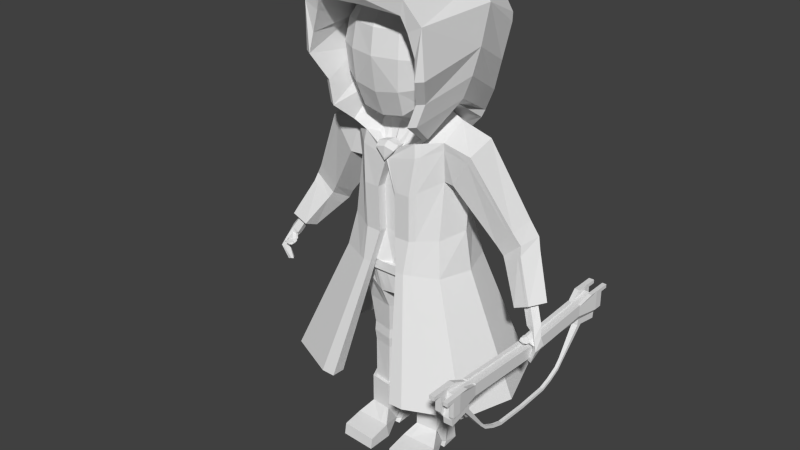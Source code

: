 # Source: Hittite_archer.blend  (saved by Blender 2.76.0; exported with 4.5.12 LTS)
import bpy
from mathutils import Matrix  # noqa: F401  (used for matrix-valued properties, if any)

bpy.ops.wm.read_factory_settings(use_empty=True)
scene = bpy.context.scene
scene.name = 'Scene'

# ---- collections
col_collection_1 = bpy.data.collections.new('Collection 1'); scene.collection.children.link(col_collection_1)

# ---- world
world_world = bpy.data.worlds.new('World'); scene.world = world_world
world_world.color = (0.05088, 0.05088, 0.05088)
world_world.use_sun_shadow = False
world_world.sun_shadow_jitter_overblur = 0.0
world_world.cycles.sampling_method = 'MANUAL'
world_world.cycles.sample_map_resolution = 256

# ---- meshes
me_cube = bpy.data.meshes.new('Cube')
me_cube.from_pydata([(0.7083, 1.277, 5.581), (0.6939, 1.218, 4.3), (1.564, 0.4833, 5.557), (1.564, -0.613, 5.557), (1.543, -0.6692, 4.198), (1.535, 0.4833, 4.283), (0.7083, -1.503, 5.612), (0.7023, -1.556, 4.028), (0.6515, 0.4884, 3.393), (0.6599, -0.7333, 3.066), (0.6843, -0.6856, 6.455), (0.6843, 0.542, 6.479), (0.0, 1.35, 5.561), (0.7575, 1.326, 4.912), (0.0, 1.245, 4.258), (1.657, -0.06487, 5.597), (1.676, -0.6679, 4.89), (1.63, -0.07892, 4.221), (1.674, 0.5241, 4.911), (0.0, -1.668, 5.616), (0.0, -1.607, 3.904), (0.7596, -1.615, 4.907), (0.0, 0.5016, 3.262), (0.6924, -0.08859, 3.15), (0.0, -0.734, 2.997), (0.7251, -0.06832, 6.574), (0.0, 0.5977, 6.511), (0.0, -0.7665, 6.468), (0.6495, 1.029, 6.155), (1.274, 0.9558, 5.522), (1.249, 0.9411, 4.328), (0.6233, 0.9423, 3.781), (1.244, 0.4572, 6.114), (1.244, -0.5903, 6.108), (1.274, -1.11, 5.53), (1.261, -1.193, 4.153), (1.212, -0.6725, 3.562), (1.2, 0.4437, 3.75), (0.6495, -1.2, 6.132), (0.6359, -1.278, 3.304), (0.0, 1.366, 4.866), (1.773, -0.06838, 4.906), (0.0, -1.77, 4.896), (0.0, -0.1411, 3.037), (0.0, -0.0782, 6.607), (0.0, 1.121, 6.167), (1.363, 1.019, 4.912), (0.0, 0.9652, 3.727), (1.318, -0.06573, 6.189), (1.366, -1.206, 4.884), (1.277, -0.08836, 3.612), (0.0, -1.339, 6.127), (0.0, -1.314, 3.195), (1.057, -1.069, 3.643), (1.077, -0.9777, 5.94), (1.043, 0.791, 3.94), (1.077, 0.8296, 5.95), (1.929, 0.1266, -1.342), (1.518, 0.1094, 3.003), (0.679, 1.177, -1.349), (0.0, -0.9611, 2.056), (1.744, 0.1044, -0.1642), (0.275, -1.162, -0.3541), (0.0, -0.9303, 1.01), (1.296, 0.824, 2.407), (0.0, 1.791, -1.318), (0.7277, 1.174, -0.2026), (0.7385, -1.151, -0.3485), (1.384, -0.6139, -2.069), (1.127, 0.7657, -2.169), (0.0, 1.0, -2.327), (0.0, -0.9303, -2.327), (0.4632, -0.8723, -2.427), (0.3986, 0.9618, -2.452), (1.169, -0.3193, -5.967), (1.034, 0.4994, -5.967), (0.6174, -0.3991, -5.967), (0.5865, 0.4751, -5.967), (1.034, 0.4385, -4.335), (0.5063, 0.5463, -4.335), (0.5531, -0.4625, -4.335), (1.22, -0.3204, -4.335), (0.407, 0.6374, -3.116), (1.3, -0.3847, -3.129), (1.067, 0.5102, -3.126), (0.4656, -0.5523, -3.117), (1.474, -0.7476, -0.2473), (0.0, -0.8865, -0.354), (0.8801, 1.077, 2.57), (1.327, 0.959, -0.1213), (0.9476, 0.09221, 3.289), (0.7534, 1.384, 1.335), (0.0, 1.0, -1.632), (0.0, 0.03486, -1.723), (0.2891, -1.205, 1.014), (1.638, 0.04201, -2.005), (0.0, 0.03486, -2.39), (0.1411, 0.03486, -2.569), (1.33, 0.04035, -5.967), (0.3467, 0.0359, -5.967), (1.441, 0.0404, -4.335), (0.2723, 0.03647, -4.335), (0.1471, 0.03612, -3.123), (1.543, 0.04075, -3.143), (0.8273, -1.027, 2.494), (1.245, -0.4075, -5.967), (0.2287, 0.03131, -5.967), (1.078, 0.604, -5.967), (0.5632, -0.5061, -5.967), (0.525, 0.5739, -5.967), (1.444, 0.0368, -5.967), (1.245, -0.4075, -6.869), (1.078, 0.604, -6.869), (0.5632, -0.5061, -6.869), (1.29, 0.03605, -6.869), (0.4746, 0.03206, -6.869), (1.245, -0.4129, -6.891), (0.5632, -0.5007, -6.846), (0.3457, -0.8554, -7.179), (1.463, -0.8165, -7.188), (0.3457, -1.531, -7.314), (1.463, -1.461, -7.301), (0.3457, -1.584, -7.652), (1.463, -1.521, -7.652), (0.3457, -0.7434, -7.652), (1.463, -0.7254, -7.652), (0.5632, -0.123, -7.412), (1.245, -0.1271, -7.429), (0.506, 0.07392, -7.524), (1.311, -0.01931, -7.475), (0.5153, -0.04008, -7.652), (1.303, -0.09638, -7.652), (0.5189, 0.5856, -7.652), (1.248, 0.5522, -7.652), (0.4942, 0.5929, -7.284), (1.153, 0.6081, -7.281), (0.525, 0.5739, -6.869), (0.2861, 1.091, 2.566), (1.716, 0.2159, 0.9214), (0.7656, -1.19, 1.014), (0.0, 1.395, 1.337), (0.0, 1.092, 2.563), (4.554, -0.298, -1.862), (4.369, -0.1474, -1.861), (4.209, -0.1135, -1.921), (4.218, -0.2897, -2.034), (3.958, -0.1058, -1.527), (4.186, -0.3021, -1.443), (4.417, -0.4711, -1.862), (4.201, -0.4414, -1.964), (4.67, -0.3173, -2.434), (4.595, -0.4582, -2.448), (4.7, -0.5141, -2.445), (4.683, -0.7126, -2.463), (4.581, -0.656, -2.461), (4.501, -0.5505, -2.473), (4.478, -0.5577, -2.949), (4.501, -0.6266, -2.914), (4.481, -0.4977, -2.901), (4.404, -0.4842, -2.874), (4.394, -0.6148, -2.883), (4.356, -0.5596, -2.895), (4.558, -0.6141, -2.173), (4.646, -0.4243, -2.18), (4.385, -0.4218, -2.241), (4.419, -0.3144, -2.186), (4.513, -0.2716, -2.156), (4.59, -0.6441, -2.355), (4.532, -0.6014, -2.371), (4.479, -0.5394, -2.377), (4.409, -0.4997, -2.01), (4.318, -0.4553, -2.049), (4.292, -0.3878, -2.093), (4.506, -0.5777, -2.184), (4.391, -0.4607, -2.233), (4.507, -0.7324, -2.264), (4.209, -0.4762, -2.187), (4.423, -0.666, -2.214), (4.308, -0.549, -2.228), (4.483, -0.7142, -2.257), (4.448, -0.6897, -2.269), (4.396, -0.6277, -2.27), (4.326, -0.588, -2.163), (4.234, -0.5436, -2.174), (4.437, -0.6777, -2.262), (4.39, -0.625, -2.263), (4.327, -0.5936, -2.173), (4.257, -0.5494, -2.18), (4.23, -0.4995, -2.192), (4.412, -0.658, -2.215), (4.312, -0.5578, -2.227), (4.426, -0.7776, -2.278), (4.381, -0.7392, -2.285), (4.336, -0.6853, -2.285), (4.263, -0.6624, -2.2), (4.17, -0.5639, -2.218), (4.255, -0.6202, -2.251), (4.319, -0.7822, -2.297), (4.195, -0.6156, -2.21), (4.351, -0.7242, -2.238), (4.317, -0.7785, -2.311), (4.312, -0.7439, -2.343), (4.194, -0.7066, -2.206), (4.171, -0.6808, -2.251), (4.178, -0.6649, -2.264), (4.316, -0.7877, -2.27), (4.191, -0.6518, -2.286), (4.193, -0.7647, -2.278), (0.3823, -0.3703, 3.03), (0.0, -0.5793, 3.154), (0.0, 0.3623, 3.387), (0.4993, 0.3041, 3.221), (0.517, 0.05013, 3.159), (0.6509, -0.5528, 2.691), (0.0, -0.5602, 2.827), (0.6076, 0.4701, 2.842), (0.6076, 0.02259, 3.037), (1.024, 0.4212, -4.032), (0.5572, -0.4393, -4.03), (0.5117, 0.5243, -4.03), (1.205, -0.3036, -4.033), (0.2919, 0.03728, -4.032), (1.412, 0.04103, -4.036), (1.021, 0.4246, -4.661), (0.5836, -0.4176, -4.661), (0.5429, 0.5008, -4.661), (1.186, -0.2963, -4.661), (1.381, 0.0409, -4.661), (0.3229, 0.03713, -4.661), (3.907, -0.1098, -1.563), (4.102, 0.0508, -1.484), (1.369, 1.024, -1.34), (0.0, -0.9215, -1.351), (1.122, 0.7657, -1.632), (1.247, -0.6208, -1.632), (1.457, 0.04204, -1.632), (1.673, 0.1102, -1.34), (0.6528, 1.0, -1.632), (0.6526, -1.109, -1.298), (0.6528, -0.9303, -1.632), (0.0, 1.177, -1.349), (0.0, -0.9303, -1.632), (3.949, 0.0819, -1.537), (1.603, 0.06064, -1.352), (1.227, 0.8668, -1.35), (1.361, -0.7041, -1.349), (1.357, -0.7145, -1.63), (1.601, 0.05041, -1.633), (1.224, 0.8674, -1.631), (0.6896, -1.062, -1.347), (0.6868, -1.071, -1.628), (0.6844, 1.141, -1.625), (0.0, 1.144, -1.622), (0.0, -1.075, -1.627), (0.6874, 1.122, -1.344), (0.0, 1.125, -1.342), (0.0, -1.066, -1.347), (1.447, -0.5213, 1.422), (1.33, 0.8448, 1.526), (0.2706, -0.9303, -1.632), (0.1652, 0.9842, -2.379), (0.192, -0.9062, -2.368), (1.484, -0.6299, 2.577), (0.05849, 0.03486, -2.464), (0.1585, -0.4927, 3.103), (0.2069, 0.3382, 3.318), (0.2698, -0.5572, 2.771), (0.2837, 1.143, -1.623), (0.2847, -1.073, -1.627), (0.2849, 1.124, -1.343), (0.2858, -1.064, -1.347), (0.2706, 1.0, -1.632), (0.3209, 1.177, -1.349), (0.4519, -1.109, -1.298), (0.5785, -0.7851, 2.437), (0.2795, -0.9303, 1.01), (0.6743, 0.03486, 3.061), (0.275, -0.8865, -0.354), (0.0, 0.4075, 3.01), (0.2519, 0.4335, 2.94), (1.459, -0.7716, -1.289), (0.0, -0.9066, 2.114), (1.542, 1.213, -1.338), (2.009, 0.6927, 2.256), (1.621, 0.1796, 0.824), (4.287, -0.09315, -1.417), (0.0, 0.6224, 3.181), (0.719, 0.6332, 3.033), (0.7788, 0.1397, 3.218), (0.2646, 0.6449, 3.116), (1.655, -0.9386, -1.285), (0.7128, -1.358, -1.29), (0.3209, 1.434, -1.333), (0.0, 1.434, -1.333), (0.4519, -1.366, -1.289), (0.7248, 1.43, -1.337), (3.509, 0.0925, -4.948), (2.868, 1.893, -4.943), (3.084, 0.06534, -4.946), (2.581, 1.579, -4.946), (0.0, 1.833, -4.961), (1.061, -1.954, -4.876), (1.394, -1.954, -4.876), (1.438, 1.833, -4.961), (1.061, -2.379, -4.861), (0.0, 2.258, -4.933), (1.494, -2.368, -4.862), (1.513, 2.252, -4.941), (2.731, -1.396, -4.861), (3.054, -1.672, -4.854), (1.729, 0.8795, 1.633), (2.377, 0.2114, 2.688), (3.528, 0.5067, 0.5742), (1.79, -0.6052, 1.439), (2.89, -0.1002, -0.1438), (3.197, 0.8461, 0.3788), (2.715, 0.429, -0.4472), (2.834, 0.9217, -0.006996), (4.537, -0.05566, -1.307), (3.733, -0.1178, -1.685), (3.635, -0.06993, 0.06558), (3.972, -0.2852, -1.516), (4.136, 0.1034, -1.488), (4.206, -0.3547, -1.415), (3.478, 0.8899, -0.02358), (3.106, 0.3848, -0.9489), (3.372, 0.8243, -0.6429), (3.935, -0.3364, -1.52), (3.94, 0.1343, -1.571), (4.344, -0.08451, -1.392), (3.662, 0.7403, -0.3612), (3.198, -0.0967, -0.6161), (3.944, 0.4062, -0.1611), (3.705, -0.1597, -0.1863), (4.255, 0.2793, -1.5), (3.909, 0.3108, -1.684), (3.811, -0.508, -1.536), (4.273, -0.5312, -1.318), (3.079, -0.03117, -0.4246), (3.153, 0.9868, -0.3474), (2.958, 0.5529, -0.766), (3.793, 0.5469, 0.1605), (0.3679, -0.9303, -1.632), (0.261, -0.8976, -2.383), (0.393, -1.159, -0.3526), (0.07953, 0.03486, -2.491), (0.4104, -1.201, 1.014), (0.404, 1.087, 2.567), (0.2814, 0.3295, 3.293), (0.3871, -1.072, -1.627), (0.3886, -1.063, -1.347), (0.503, -1.109, -1.298), (0.2247, 0.9785, -2.397), (0.2155, -0.4615, 3.084), (0.3668, -0.556, 2.75), (0.3857, 1.142, -1.624), (0.3874, 1.123, -1.343), (0.3679, 1.0, -1.632), (0.4121, 1.177, -1.349), (0.3424, 0.4428, 2.915), (0.2787, -0.8771, 2.242), (0.3802, 0.6419, 3.095), (0.5183, -1.364, -1.289), (0.3223, -1.143, 2.268), (0.4002, 1.392, 1.336), (0.3903, 1.18, -0.2066), (0.4237, 1.433, -1.334), (1.146, -1.954, -4.876), (1.171, -2.376, -4.861), (0.3853, 2.256, -4.935), (0.366, 1.833, -4.961), (0.0, -0.9572, 1.842), (0.8801, -1.085, 2.109), (0.7499, 1.134, 2.34), (0.0, 1.149, 2.335), (1.477, -0.6097, 2.362), (1.303, 0.8279, 2.243), (4.339, -0.1411, -1.872), (4.656, -0.3435, -2.437), (4.664, -0.702, -2.463), (4.466, -0.4952, -2.896), (4.481, -0.6244, -2.908), (4.455, -0.5581, -2.939), (4.377, -0.4655, -1.881), (4.496, -0.2795, -2.162), (4.579, -0.6362, -2.358), (4.392, -0.4914, -2.018), (4.496, -0.7245, -2.265), (4.309, -0.5798, -2.165), (4.475, -0.7074, -2.258), (4.314, -0.5854, -2.175), (4.418, -0.7704, -2.279), (4.319, -0.7815, -2.299), (4.189, -0.7018, -2.214), (4.293, -0.7834, -2.271), (4.25, -0.6536, -2.202), (4.187, -0.5268, -1.358), (0.0, -0.9129, 1.888), (0.2849, 1.147, 2.337), (0.0, -1.187, 1.902), (3.13, 0.8602, 0.307), (1.957, 0.7275, 2.14), (4.1, 0.1091, -1.503), (4.19, 0.2852, -1.534), (4.155, -0.3513, -1.434), (3.608, 0.7559, -0.4137), (3.611, -0.148, -0.2663), (4.073, 0.05659, -1.494), (4.146, -0.299, -1.457), (3.531, -0.06272, -0.02564), (3.417, 0.908, -0.08384), (0.03408, -1.164, 1.928), (0.4033, 1.144, 2.338), (0.3034, -1.257, 2.221), (0.0, -1.276, 2.306), (0.0, -1.295, 1.98), (0.0, -1.278, 1.896), (0.0, -0.8412, 2.406), (0.0, -1.116, 2.425), (0.3126, -0.8272, 2.322), (0.3336, -1.097, 2.34), (1.074, 0.09602, 3.226), (0.6674, -0.815, -2.347), (0.5602, 0.9183, -2.389), (0.7398, -0.3814, -5.967), (0.6857, 0.4805, -5.967), (0.701, -0.431, -4.335), (0.6233, 0.5224, -4.335), (0.5534, 0.6092, -3.119), (0.6506, -0.5152, -3.12), (0.9724, 1.021, 2.534), (0.8606, 1.127, -0.1846), (0.9015, -1.062, -0.326), (0.8813, 1.264, 1.377), (0.6477, 0.5806, -5.967), (0.7144, -0.4842, -6.869), (0.7144, -0.4812, -6.856), (0.5934, -0.8468, -7.181), (0.5934, -1.516, -7.311), (0.5934, -1.57, -7.652), (0.5934, -0.7394, -7.652), (0.7144, -0.1239, -7.416), (0.6844, 0.05324, -7.513), (0.6899, -0.05256, -7.652), (0.6806, 0.5782, -7.652), (0.6404, 0.5963, -7.284), (0.7144, -0.4842, -5.967), (0.6477, 0.5806, -6.869), (0.9729, -0.939, 2.513), (0.9167, -1.042, 1.105), (0.6254, 0.5014, -4.031), (0.7009, -0.4092, -4.031), (0.7172, -0.3907, -4.661), (0.649, 0.4839, -4.661), (0.8384, -0.9824, -1.348), (0.8354, -0.9916, -1.628), (0.8041, 1.08, -1.626), (0.807, 1.065, -1.346), (0.7846, -0.8617, -1.632), (0.7568, 0.9481, -1.632), (0.832, 1.143, -1.347), (0.8315, -1.034, -1.296), (0.9217, -1.265, -1.289), (0.906, 1.382, -1.338), (1.691, 1.777, -4.958), (1.69, -1.83, -4.872), (1.84, -2.214, -4.861), (1.814, 2.172, -4.941), (0.8724, 1.066, 2.318), (1.012, -0.98, 2.165), (1.412, 0.04713, 3.448), (1.284, 0.03643, 3.512), (1.093, 1.19, 2.759), (1.147, -1.153, 2.745), (1.292, -1.065, 2.764), (0.4096, 1.313, 2.622), (0.2895, 1.316, 2.622), (0.7955, 1.37, 2.343), (0.0, 1.374, 2.39), (0.2882, 1.373, 2.393), (0.4089, 1.369, 2.393), (0.0, 1.318, 2.618), (0.986, 1.258, 2.334), (1.337, 1.202, 2.702), (1.528, -0.3872, 3.78), (0.448, 1.924, 2.727), (0.0, 1.944, 2.795), (0.0, 1.942, 2.798), (0.0, 1.938, 2.727), (0.74, 1.677, 2.727), (1.809, -0.2938, 3.77), (1.245, -1.846, 3.306), (1.083, 1.221, 2.761), (1.274, 1.459, 2.824), (1.448, -1.723, 3.332), (1.454, -1.766, 3.943), (2.017, -0.2135, 4.406), (1.737, -0.3069, 4.416), (1.402, 1.206, 3.517), (1.657, -1.643, 3.968), (1.549, 1.445, 3.473), (2.125, -0.03186, 5.147), (1.944, -0.1291, 5.247), (1.777, 1.416, 4.347), (1.69, 1.347, 4.289), (1.736, -2.171, 4.697), (1.94, -2.048, 4.723), (1.774, -0.3471, 5.317), (1.696, 1.42, 4.975), (1.662, -2.078, 5.246), (1.838, 1.72, 5.32), (1.029, -0.1727, 6.61), (1.244, 2.14, 5.945), (1.462, 1.612, 5.541), (1.879, -2.101, 6.063), (1.338, -0.1869, 6.397), (1.788, 1.81, 5.551), (1.46, -2.112, 5.865), (1.671, 1.577, 5.319), (1.308, -2.188, 6.257), (1.396, -2.219, 6.694), (0.0, 0.1996, 6.769), (0.0, 1.866, 5.791), (3.421, -0.1472, 0.3976), (0.0, -2.18, 6.3), (3.322, -0.1384, 0.2968), (0.0, -2.34, 6.56), (2.246, -0.6425, 2.231), (2.351, -0.651, 2.412), (0.0, 2.045, 6.085), (0.0, 0.7338, 7.081), (1.462, 0.6738, 6.606), (2.083, 0.3654, 6.183), (0.2946, 1.918, -0.1706), (0.0, 1.918, -0.1706), (0.0, 1.943, 1.359), (0.3256, 1.981, -1.31), (0.0, 1.981, -1.31), (0.4098, 1.916, -0.1693), (0.4284, 1.98, -1.311), (0.4268, 1.79, -1.319), (0.4032, 1.749, 1.351), (0.3239, 1.791, -1.318), (0.403, 1.66, -0.1822), (0.4048, 1.94, 1.359), (0.2825, 1.752, 1.351), (0.2795, 1.395, 1.337), (0.2842, 1.943, 1.359), (0.0, 1.752, 1.351), (0.2835, 1.733, 1.808), (0.2805, 1.376, 1.793), (0.4011, 1.373, 1.793), (0.4042, 1.73, 1.808), (0.4058, 1.921, 1.815), (0.2852, 1.923, 1.816), (0.0, 1.923, 1.816), (0.0, 1.733, 1.808)], [], [(0, 13, 40, 12), (0, 12, 45, 28), (0, 28, 56, 29), (0, 29, 46, 13), (1, 14, 40, 13), (1, 13, 46, 30), (1, 30, 55, 31), (1, 31, 47, 14), (2, 15, 41, 18), (2, 18, 46, 29), (2, 29, 56, 32), (2, 32, 48, 15), (3, 16, 41, 15), (3, 15, 48, 33), (3, 33, 54, 34), (3, 34, 49, 16), (4, 17, 41, 16), (4, 16, 49, 35), (4, 35, 53, 36), (4, 36, 50, 17), (5, 18, 41, 17), (5, 17, 50, 37), (5, 37, 55, 30), (5, 30, 46, 18), (6, 19, 42, 21), (6, 21, 49, 34), (6, 34, 54, 38), (6, 38, 51, 19), (7, 21, 42, 20), (7, 20, 52, 39), (7, 39, 53, 35), (7, 35, 49, 21), (8, 23, 43, 22), (8, 22, 47, 31), (8, 31, 55, 37), (8, 37, 50, 23), (9, 24, 43, 23), (9, 23, 50, 36), (9, 36, 53, 39), (9, 39, 52, 24), (10, 25, 44, 27), (10, 27, 51, 38), (10, 38, 54, 33), (10, 33, 48, 25), (11, 26, 44, 25), (11, 25, 48, 32), (11, 32, 56, 28), (11, 28, 45, 26), (244, 243, 247, 248), (356, 254, 251, 355), (454, 249, 250, 455), (146, 242, 144, 145), (407, 230, 143, 377), (270, 256, 253, 268), (258, 138, 61, 89), (243, 245, 246, 247), (457, 244, 248, 456), (453, 223, 75, 425), (345, 352, 73, 97), (452, 224, 76, 424), (228, 225, 77, 99), (227, 226, 74, 98), (222, 220, 81, 100), (221, 219, 79, 101), (451, 218, 80, 426), (450, 217, 78, 427), (423, 69, 84, 428), (422, 72, 85, 429), (97, 73, 82, 102), (95, 68, 83, 103), (433, 258, 89, 431), (138, 257, 86, 61), (449, 139, 67, 432), (364, 91, 66, 365), (373, 412, 480, 477), (69, 95, 103, 84), (72, 97, 102, 85), (218, 221, 101, 80), (217, 222, 100, 78), (223, 227, 98, 75), (224, 228, 99, 76), (343, 345, 97, 72), (469, 372, 139, 449), (412, 373, 91, 364), (354, 213, 208, 353), (134, 132, 130, 128), (134, 128, 136), (136, 128, 126, 115), (126, 117, 113, 115), (126, 124, 118, 117), (124, 122, 120, 118), (129, 131, 133, 135), (107, 110, 114, 112), (112, 114, 129, 135), (111, 127, 129, 114), (119, 125, 127, 116), (435, 113, 117, 436), (436, 117, 118, 437), (437, 118, 120, 438), (438, 120, 122, 439), (439, 122, 124, 440), (440, 124, 126, 441), (441, 126, 128, 442), (442, 128, 130, 443), (443, 130, 132, 444), (444, 132, 134, 445), (121, 123, 125, 119), (75, 98, 110, 107), (98, 74, 105, 110), (76, 99, 106, 108), (99, 77, 109, 106), (424, 76, 108, 446), (425, 75, 107, 434), (110, 105, 111, 114), (434, 107, 112, 447), (106, 109, 136, 115), (108, 106, 115, 113), (446, 108, 113, 435), (445, 134, 136, 447), (468, 376, 258, 433), (321, 146, 145, 149), (285, 147, 148, 142), (408, 321, 149, 383), (332, 333, 337, 318), (406, 331, 336, 396), (330, 332, 318, 334), (154, 155, 161, 160), (382, 381, 160, 161), (380, 382, 161, 159), (379, 154, 160, 381), (152, 153, 157, 156), (162, 148, 170, 173), (163, 162, 153, 152), (164, 165, 151, 155), (384, 166, 150, 378), (166, 163, 152, 150), (145, 164, 174, 172), (155, 151, 159, 161), (378, 150, 158, 380), (150, 152, 156, 158), (155, 154, 168, 169), (143, 142, 163, 166), (377, 143, 166, 384), (145, 144, 165, 164), (142, 148, 162, 163), (383, 149, 171, 386), (149, 145, 172, 171), (164, 155, 169, 174), (379, 153, 167, 385), (153, 162, 173, 167), (172, 174, 178, 176), (387, 175, 179, 389), (388, 183, 187, 390), (188, 190, 196, 195), (185, 184, 192, 193), (190, 185, 193, 196), (181, 180, 184, 185), (389, 179, 191, 391), (207, 206, 201, 200), (394, 207, 200, 392), (393, 203, 207, 394), (203, 204, 206, 207), (169, 168, 180, 181), (171, 172, 176, 183), (174, 169, 181, 178), (173, 170, 182, 177), (167, 173, 177, 175), (386, 171, 183, 388), (385, 167, 175, 387), (175, 177, 189, 179), (176, 178, 190, 188), (187, 188, 195, 198), (177, 182, 186, 189), (178, 181, 185, 190), (183, 176, 188, 187), (179, 189, 199, 191), (390, 187, 198, 395), (189, 186, 194, 199), (199, 194, 202, 205), (391, 191, 197, 392), (395, 198, 203, 393), (191, 199, 205, 197), (196, 193, 201, 206), (198, 195, 204, 203), (193, 192, 200, 201), (195, 196, 206, 204), (216, 215, 211, 212), (213, 216, 212, 208), (212, 211, 208), (212, 208, 9, 23), (8, 211, 212, 23), (8, 211, 348, 265, 210, 22), (84, 103, 222, 217), (85, 102, 221, 218), (428, 84, 217, 450), (429, 85, 218, 451), (102, 82, 219, 221), (103, 83, 220, 222), (80, 101, 228, 224), (78, 100, 227, 223), (100, 81, 226, 227), (101, 79, 225, 228), (426, 80, 224, 452), (427, 78, 223, 453), (257, 138, 284, 313), (342, 239, 250, 349), (460, 231, 244, 457), (234, 235, 247, 246), (458, 234, 246, 455), (273, 232, 256, 270), (235, 233, 248, 247), (259, 241, 71, 261), (235, 234, 68, 95), (93, 92, 70, 96), (458, 239, 72, 422), (459, 233, 69, 423), (357, 237, 73, 352), (241, 93, 96, 71), (233, 235, 95, 69), (271, 92, 252, 267), (459, 237, 251, 456), (231, 236, 243, 244), (358, 59, 254, 356), (240, 272, 269, 255), (357, 271, 267, 355), (92, 271, 260, 70), (342, 259, 261, 343), (351, 273, 270, 350), (241, 259, 268, 253), (214, 266, 264, 209), (71, 96, 263, 261), (96, 70, 260, 263), (350, 270, 268, 349), (255, 269, 267, 252), (461, 280, 308, 465), (325, 326, 335, 319), (216, 276, 90, 288), (405, 330, 334, 403), (359, 279, 265, 348), (60, 281, 266, 214), (277, 87, 232, 273), (236, 280, 245, 243), (461, 238, 249, 454), (360, 274, 213, 354), (274, 276, 216, 213), (279, 278, 210, 265), (275, 63, 87, 277), (397, 371, 63, 275), (397, 275, 94, 399), (278, 279, 289, 286), (275, 277, 62, 94), (276, 274, 104, 90), (363, 360, 419, 420), (90, 88, 287, 288), (137, 141, 286, 289), (89, 61, 57, 282), (365, 66, 295, 366), (432, 67, 291, 462), (61, 86, 290, 57), (431, 89, 282, 463), (344, 62, 294, 362), (347, 137, 289, 361), (346, 94, 62, 344), (542, 65, 537, 536), (411, 399, 94, 346), (463, 282, 297, 467), (280, 236, 298, 308), (236, 231, 299, 298), (359, 215, 287, 361), (282, 57, 296, 297), (215, 216, 288, 287), (277, 273, 294, 62), (465, 308, 309, 466), (298, 299, 297, 296), (464, 303, 307, 467), (308, 298, 296, 309), (367, 302, 306, 368), (351, 238, 302, 367), (366, 295, 307, 369), (462, 291, 306, 466), (460, 59, 303, 464), (362, 294, 304, 368), (294, 273, 301, 304), (57, 290, 309, 296), (358, 272, 300, 370), (272, 240, 300), (370, 300, 305, 369), (293, 292, 305), (376, 64, 283, 401), (138, 258, 310, 284), (402, 328, 335, 403), (329, 322, 334, 318), (328, 229, 319, 335), (323, 329, 318, 337), (229, 327, 336, 319), (404, 323, 337, 396), (331, 325, 319, 336), (324, 341, 332, 330), (340, 339, 326, 325), (410, 324, 330, 405), (409, 338, 331, 406), (341, 320, 333, 332), (338, 340, 325, 331), (230, 285, 142, 143), (401, 283, 315, 400), (283, 311, 312, 315), (313, 284, 316, 314), (284, 310, 317, 316), (64, 58, 311, 283), (242, 146, 229, 328), (147, 285, 329, 323), (407, 242, 328, 402), (285, 230, 322, 329), (408, 147, 323, 404), (146, 321, 327, 229), (315, 312, 341, 324), (400, 315, 324, 410), (316, 317, 339, 340), (314, 316, 340, 338), (303, 370, 369, 307), (59, 358, 370, 303), (291, 362, 368, 306), (292, 366, 369, 305), (273, 351, 367, 301), (301, 367, 368, 304), (279, 359, 361, 289), (372, 411, 346, 139), (139, 346, 344, 67), (88, 347, 361, 287), (67, 344, 362, 291), (540, 542, 536, 539), (274, 360, 363, 104), (281, 360, 354, 266), (215, 359, 348, 211), (249, 350, 349, 250), (238, 351, 350, 249), (239, 342, 343, 72), (237, 357, 355, 251), (272, 358, 356, 269), (271, 357, 352, 260), (259, 342, 349, 268), (266, 354, 353, 264), (261, 263, 345, 343), (543, 540, 539, 538), (263, 260, 352, 345), (269, 356, 355, 267), (104, 363, 411, 372), (317, 400, 410, 339), (321, 408, 404, 327), (230, 407, 402, 322), (310, 401, 400, 317), (320, 409, 406, 333), (339, 410, 405, 326), (327, 404, 396, 336), (322, 402, 403, 334), (258, 376, 401, 310), (347, 88, 472, 475), (281, 60, 371, 397), (326, 405, 403, 335), (194, 395, 393, 202), (192, 391, 392, 200), (186, 390, 395, 194), (168, 385, 387, 180), (170, 386, 388, 182), (202, 393, 394, 205), (205, 394, 392, 197), (184, 389, 391, 192), (182, 388, 390, 186), (180, 387, 389, 184), (154, 379, 385, 168), (148, 383, 386, 170), (144, 377, 384, 165), (151, 378, 380, 159), (165, 384, 378, 151), (153, 379, 381, 157), (158, 156, 382, 380), (156, 157, 381, 382), (333, 406, 396, 337), (147, 408, 383, 148), (430, 64, 376, 468), (448, 104, 372, 469), (242, 407, 377, 144), (413, 414, 415, 416), (411, 363, 413, 416), (413, 363, 420), (399, 411, 416, 415), (419, 417, 418, 420), (420, 418, 414, 413), (360, 281, 417, 419), (399, 415, 397), (262, 448, 469, 375), (90, 104, 473, 471), (231, 460, 464, 299), (290, 462, 466, 309), (299, 464, 467, 297), (302, 465, 466, 306), (295, 463, 467, 307), (66, 431, 463, 295), (86, 432, 462, 290), (280, 461, 454, 245), (238, 461, 465, 302), (233, 459, 456, 248), (237, 459, 423, 73), (234, 458, 422, 68), (239, 458, 455, 250), (59, 460, 457, 254), (79, 427, 453, 225), (81, 426, 452, 226), (83, 429, 451, 220), (82, 428, 450, 219), (373, 468, 433, 91), (135, 445, 447, 112), (105, 446, 435, 111), (109, 434, 447, 136), (77, 425, 434, 109), (74, 424, 446, 105), (133, 444, 445, 135), (131, 443, 444, 133), (129, 442, 443, 131), (127, 441, 442, 129), (125, 440, 441, 127), (123, 439, 440, 125), (121, 438, 439, 123), (119, 437, 438, 121), (116, 436, 437, 119), (111, 435, 436, 116), (375, 469, 449, 257), (58, 64, 430, 421), (257, 449, 432, 86), (91, 433, 431, 66), (68, 422, 429, 83), (73, 423, 428, 82), (219, 450, 427, 79), (220, 451, 426, 81), (226, 452, 424, 74), (225, 453, 425, 77), (254, 457, 456, 251), (262, 58, 421, 448), (245, 454, 455, 246), (88, 90, 471, 472), (448, 421, 470, 474), (412, 398, 479, 480), (398, 374, 478, 479), (137, 347, 475, 476), (104, 448, 474, 473), (480, 485, 489, 482, 477), (507, 509, 517, 515), (506, 514, 517, 509, 505), (508, 507, 515, 518), (421, 430, 483, 470), (141, 137, 476, 481), (468, 373, 477, 482), (430, 468, 482, 483), (482, 489, 493, 483), (474, 470, 490, 494), (473, 474, 494, 491), (489, 512, 493), (480, 479, 478, 488, 485), (472, 471, 484, 492), (471, 473, 491, 484), (470, 483, 493, 490), (491, 494, 499, 495), (496, 490, 493, 500), (492, 484, 497, 498), (494, 490, 496, 499), (500, 503, 501, 496), (484, 491, 495, 497), (495, 499, 506, 505), (498, 497, 502, 504), (499, 496, 501, 506), (497, 495, 505, 502), (504, 502, 507, 508), (514, 506, 501, 532), (500, 493, 512, 516, 510, 503), (502, 505, 509, 507), (517, 514, 520, 519), (527, 313, 314, 525), (311, 528, 523, 312), (58, 262, 528, 311), (375, 257, 313, 527), (525, 314, 338, 409), (312, 523, 320, 341), (523, 525, 409, 320), (262, 375, 527, 528), (528, 527, 525, 523), (519, 520, 526, 524), (513, 511, 521, 522), (515, 517, 519, 511), (518, 515, 511, 513), (524, 521, 511, 519), (485, 488, 487, 486, 529, 512, 489), (530, 526, 520, 531), (531, 520, 514, 532), (512, 531, 532, 516), (529, 530, 531, 512), (501, 503, 510, 516, 532), (534, 533, 536, 537), (533, 538, 539, 536), (364, 365, 543, 541), (365, 366, 540, 543), (366, 292, 542, 540), (292, 293, 65, 542), (548, 545, 549, 556), (549, 552, 553, 554), (556, 549, 554, 555), (550, 551, 552, 549), (545, 546, 550, 549), (551, 550, 398, 412), (374, 398, 546, 140), (398, 412, 364, 546), (535, 547, 533, 534), (547, 544, 538, 533), (541, 543, 538, 544), (140, 546, 545, 548), (546, 364, 551, 550), (547, 535, 555, 554), (364, 541, 552, 551), (544, 547, 554, 553), (541, 544, 553, 552), (364, 551, 412), (546, 550, 398)])
me_cube.use_remesh_preserve_volume = False
me_cube.use_remesh_preserve_attributes = False
me_cube.use_mirror_vertex_groups = False
me_cube.update()
me_cube_004 = bpy.data.meshes.new('Cube.004')
me_cube_004.from_pydata([(0.1951, 2.434, 0.1673), (-0.1876, 2.434, -0.1575), (-0.283, 3.178, -0.2402), (-0.283, 3.178, 0.2402), (0.1951, 2.434, -0.1575), (-0.1876, 2.434, 0.1673), (0.283, 3.178, -0.2402), (0.283, 3.178, 0.2402), (0.1054, 2.573, -0.3462), (0.1503, 3.178, 0.2402), (0.1503, 3.317, -0.4289), (0.1054, 2.434, 0.1673), (-0.1205, 3.317, -0.4289), (-0.07774, 2.434, 0.1673), (-0.07774, 2.573, -0.3462), (-0.1205, 3.178, 0.2402), (-0.1876, 2.432, 0.2098), (-0.07774, 2.432, 0.2098), (0.1951, 2.432, 0.2098), (0.1054, 2.432, 0.2098), (-0.283, 2.905, 0.3532), (-0.283, 3.178, 0.3532), (0.1503, 3.178, 0.3532), (0.283, 3.178, 0.3532), (-0.1205, 2.905, 0.3532), (0.283, 2.905, 0.3532), (0.1503, 2.905, 0.3532), (-0.1205, 3.178, 0.3532), (-0.283, 3.44, 0.2402), (-0.283, 3.44, -0.2402), (0.1503, 3.44, 0.2402), (0.283, 3.44, 0.2402), (0.283, 3.44, -0.2402), (-0.1205, 3.44, -0.2402), (0.1503, 3.44, -0.2402), (-0.1205, 3.44, 0.2402), (0.1503, 3.44, 0.3532), (0.283, 3.44, 0.3532), (-0.283, 3.44, 0.3532), (-0.1205, 3.44, 0.3532), (0.1503, 3.694, 0.2402), (0.283, 3.694, 0.2402), (-0.283, 3.694, 0.2402), (-0.1205, 3.694, 0.2402), (0.1503, 3.694, 0.3532), (0.283, 3.694, 0.3532), (-0.283, 3.694, 0.3532), (-0.1205, 3.694, 0.3532), (-0.07774, 2.552, -0.5382), (0.1054, 2.552, -0.5382), (0.1503, 3.296, -0.6209), (-0.1205, 3.296, -0.6209), (-0.2076, 2.591, 0.1826), (-0.2076, 2.591, -0.1748), (0.2136, 2.591, -0.1748), (0.2136, 2.591, 0.1826), (0.1148, 2.591, 0.1826), (0.1148, 2.73, -0.3635), (-0.08672, 2.73, -0.3635), (-0.08672, 2.591, 0.1826), (-0.283, 2.962, 0.3532), (0.283, 2.962, 0.3532), (0.1503, 2.962, 0.3532), (-0.1205, 2.962, 0.3532), (0.1148, 2.708, -0.5556), (-0.08672, 2.708, -0.5556), (-0.03243, 1.904, -1.366), (0.0602, 1.904, -1.366), (0.06497, 1.961, -1.421), (-0.03698, 1.961, -1.421), (-0.03243, 1.71, -1.569), (0.0602, 1.71, -1.569), (0.06497, 1.746, -1.64), (-0.03698, 1.746, -1.64), (-0.03243, 1.337, -1.758), (0.0602, 1.337, -1.758), (0.06497, 1.361, -1.834), (-0.03698, 1.361, -1.834), (-0.03243, 0.9883, -1.87), (0.0602, 0.9883, -1.87), (0.06497, 1.016, -1.945), (-0.03698, 1.016, -1.945), (-0.03243, 0.9982, -1.868), (0.0602, 0.9982, -1.868), (0.06497, 1.006, -1.947), (-0.03698, 1.006, -1.947), (0.1951, -2.434, 0.1673), (-0.1876, -2.434, -0.1575), (-0.283, -3.178, -0.2402), (-0.283, -3.178, 0.2402), (0.1951, -2.434, -0.1575), (-0.1876, -2.434, 0.1673), (0.283, -3.178, -0.2402), (0.283, -3.178, 0.2402), (-0.182, 0.0, 0.05133), (-0.182, 0.0, -0.2735), (0.2008, 0.0, 0.05133), (0.2008, 0.0, -0.2735), (0.1054, -2.573, -0.3462), (0.1503, -3.178, 0.2402), (0.1503, -3.317, -0.4289), (0.1054, -2.434, 0.1673), (0.111, 0.0, 0.05133), (0.111, 0.0, -0.2735), (-0.1205, -3.317, -0.4289), (-0.07774, -2.434, 0.1673), (-0.07209, 0.0, 0.05133), (-0.07774, -2.573, -0.3462), (-0.1205, -3.178, 0.2402), (-0.07209, 0.0, -0.2735), (-0.182, 0.0, 0.09381), (-0.1876, -2.432, 0.2098), (-0.07774, -2.432, 0.2098), (0.1951, -2.432, 0.2098), (0.2008, 0.0, 0.09381), (-0.07209, 0.0, 0.09381), (0.1054, -2.432, 0.2098), (0.111, 0.0, 0.09381), (-0.283, -2.905, 0.3532), (-0.283, -3.178, 0.3532), (0.1503, -3.178, 0.3532), (0.283, -3.178, 0.3532), (-0.1205, -2.905, 0.3532), (0.283, -2.905, 0.3532), (0.1503, -2.905, 0.3532), (-0.1205, -3.178, 0.3532), (-0.283, -3.44, 0.2402), (-0.283, -3.44, -0.2402), (0.1503, -3.44, 0.2402), (0.283, -3.44, 0.2402), (0.283, -3.44, -0.2402), (-0.1205, -3.44, -0.2402), (0.1503, -3.44, -0.2402), (-0.1205, -3.44, 0.2402), (0.1503, -3.44, 0.3532), (0.283, -3.44, 0.3532), (-0.283, -3.44, 0.3532), (-0.1205, -3.44, 0.3532), (0.1503, -3.694, 0.2402), (0.283, -3.694, 0.2402), (-0.283, -3.694, 0.2402), (-0.1205, -3.694, 0.2402), (0.1503, -3.694, 0.3532), (0.283, -3.694, 0.3532), (-0.283, -3.694, 0.3532), (-0.1205, -3.694, 0.3532), (-0.07774, -2.552, -0.5382), (0.1503, -3.296, -0.6209), (-0.1205, -3.296, -0.6209), (-0.2076, -2.591, 0.1826), (-0.2076, -2.591, -0.1748), (0.2136, -2.591, -0.1748), (0.2136, -2.591, 0.1826), (0.1148, -2.591, 0.1826), (0.1148, -2.73, -0.3635), (-0.08672, -2.73, -0.3635), (-0.08672, -2.591, 0.1826), (-0.283, -2.962, 0.3532), (0.283, -2.962, 0.3532), (0.1503, -2.962, 0.3532), (-0.1205, -2.962, 0.3532), (0.1054, -2.552, -0.5382), (0.1148, -2.708, -0.5556), (-0.08672, -2.708, -0.5556), (-0.03243, -1.904, -1.366), (0.0602, -1.904, -1.366), (0.06497, -1.961, -1.421), (-0.03698, -1.961, -1.421), (-0.03243, -1.71, -1.569), (0.0602, -1.71, -1.569), (0.06497, -1.746, -1.64), (-0.03698, -1.746, -1.64), (-0.03243, -1.337, -1.758), (0.0602, -1.337, -1.758), (0.06497, -1.361, -1.834), (-0.03698, -1.361, -1.834), (-0.03243, -0.9883, -1.87), (0.0602, -0.9883, -1.87), (0.06497, -1.016, -1.945), (-0.03698, -1.016, -1.945), (-0.03243, -0.9982, -1.868), (0.0602, -0.9982, -1.868), (0.06497, -1.006, -1.947), (-0.03698, -1.006, -1.947), (-0.03243, 0.0, -1.906), (0.0602, 0.0, -1.906), (0.06497, 0.0, -1.985), (-0.03698, 0.0, -1.985)], [], [(52, 3, 2, 53), (6, 10, 34, 32), (55, 0, 4, 54), (109, 14, 8, 103), (57, 10, 6, 54), (5, 13, 24, 20), (5, 94, 110, 16), (103, 8, 4, 97), (0, 96, 97, 4), (94, 5, 1, 95), (13, 5, 16, 17), (7, 6, 32, 31), (8, 14, 48, 49), (15, 9, 10, 12), (21, 27, 39, 38), (53, 2, 12, 58), (102, 11, 13, 106), (56, 9, 15, 59), (95, 1, 14, 109), (115, 17, 16, 110), (114, 18, 19, 117), (11, 102, 117, 19), (96, 0, 18, 114), (0, 11, 19, 18), (106, 13, 17, 115), (63, 27, 21, 60), (61, 23, 22, 62), (59, 15, 27, 63), (11, 0, 25, 26), (52, 5, 20, 60), (55, 7, 23, 61), (56, 11, 26, 62), (27, 15, 35, 39), (30, 31, 32, 34), (31, 30, 40, 41), (28, 35, 33, 29), (37, 31, 41, 45), (23, 7, 31, 37), (2, 3, 28, 29), (12, 2, 29, 33), (22, 23, 37, 36), (10, 9, 30, 34), (3, 21, 38, 28), (9, 22, 36, 30), (15, 12, 33, 35), (43, 42, 46, 47), (41, 40, 44, 45), (28, 38, 46, 42), (36, 37, 45, 44), (35, 28, 42, 43), (30, 36, 44, 40), (39, 35, 43, 47), (38, 39, 47, 46), (12, 10, 50, 51), (9, 56, 62, 22), (0, 55, 61, 25), (3, 52, 60, 21), (13, 59, 63, 24), (25, 61, 62, 26), (24, 63, 60, 20), (11, 56, 59, 13), (1, 53, 58, 14), (8, 57, 54, 4), (7, 55, 54, 6), (5, 52, 53, 1), (69, 68, 72, 73), (72, 71, 75, 76), (68, 67, 71, 72), (66, 69, 73, 70), (67, 66, 70, 71), (74, 77, 81, 78), (70, 73, 77, 74), (71, 70, 74, 75), (73, 72, 76, 77), (81, 80, 84, 85), (75, 74, 78, 79), (77, 76, 80, 81), (76, 75, 79, 80), (82, 85, 187, 184), (80, 79, 83, 84), (78, 81, 85, 82), (79, 78, 82, 83), (83, 82, 184, 185), (85, 84, 186, 187), (84, 83, 185, 186), (149, 150, 88, 89), (92, 130, 132, 100), (152, 151, 90, 86), (109, 103, 98, 107), (154, 151, 92, 100), (91, 118, 122, 105), (91, 111, 110, 94), (103, 97, 90, 98), (86, 90, 97, 96), (94, 95, 87, 91), (105, 112, 111, 91), (93, 129, 130, 92), (108, 104, 100, 99), (119, 136, 137, 125), (150, 155, 104, 88), (102, 106, 105, 101), (153, 156, 108, 99), (95, 109, 107, 87), (115, 110, 111, 112), (114, 117, 116, 113), (101, 116, 117, 102), (96, 114, 113, 86), (86, 113, 116, 101), (106, 115, 112, 105), (160, 157, 119, 125), (158, 159, 120, 121), (156, 160, 125, 108), (101, 124, 123, 86), (149, 157, 118, 91), (152, 158, 121, 93), (153, 159, 124, 101), (125, 137, 133, 108), (128, 132, 130, 129), (129, 139, 138, 128), (126, 127, 131, 133), (135, 143, 139, 129), (121, 135, 129, 93), (88, 127, 126, 89), (104, 131, 127, 88), (120, 134, 135, 121), (100, 132, 128, 99), (89, 126, 136, 119), (99, 128, 134, 120), (108, 133, 131, 104), (141, 145, 144, 140), (139, 143, 142, 138), (126, 140, 144, 136), (134, 142, 143, 135), (133, 141, 140, 126), (128, 138, 142, 134), (137, 145, 141, 133), (136, 144, 145, 137), (104, 148, 147, 100), (99, 120, 159, 153), (86, 123, 158, 152), (89, 119, 157, 149), (105, 122, 160, 156), (123, 124, 159, 158), (122, 118, 157, 160), (101, 105, 156, 153), (87, 107, 155, 150), (98, 90, 151, 154), (93, 92, 151, 152), (91, 87, 150, 149), (167, 171, 170, 166), (170, 174, 173, 169), (166, 170, 169, 165), (164, 168, 171, 167), (165, 169, 168, 164), (172, 176, 179, 175), (168, 172, 175, 171), (169, 173, 172, 168), (171, 175, 174, 170), (179, 183, 182, 178), (173, 177, 176, 172), (175, 179, 178, 174), (174, 178, 177, 173), (180, 184, 187, 183), (178, 182, 181, 177), (176, 180, 183, 179), (177, 181, 180, 176), (184, 185, 186, 187), (181, 185, 184, 180), (183, 187, 186, 182), (182, 186, 185, 181), (65, 51, 50, 64), (57, 8, 49, 64), (58, 12, 51, 65), (14, 58, 65, 48), (10, 57, 64, 50), (48, 65, 69, 66), (49, 48, 66, 67), (65, 64, 68, 69), (64, 49, 67, 68), (98, 161, 146, 107), (163, 162, 147, 148), (154, 162, 161, 98), (155, 163, 148, 104), (107, 146, 163, 155), (100, 147, 162, 154), (146, 164, 167, 163), (161, 165, 164, 146), (163, 167, 166, 162), (162, 166, 165, 161)])
me_cube_004.use_remesh_preserve_volume = False
me_cube_004.use_remesh_preserve_attributes = False
me_cube_004.use_mirror_vertex_groups = False
me_cube_004.update()

# ---- objects
ob_cube = bpy.data.objects.new('Cube', me_cube)
ob_cube_001 = bpy.data.objects.new('Cube.001', me_cube_004)

# ---- transforms, parenting, visibility, modifiers, constraints
ob_cube.location = (0.01559, 0.02576, 0.005408)
ob_cube.scale = (0.14, 0.14, 0.14)
ob_cube.lineart.crease_threshold = 0.0
_m = ob_cube.modifiers.new('Mirror', 'MIRROR')
_m.use_clip = True
ob_cube_001.location = (0.6139, -0.06194, -0.343)
ob_cube_001.scale = (0.14, 0.14, 0.14)
ob_cube_001.lineart.crease_threshold = 0.0

# ---- collection membership
col_collection_1.objects.link(ob_cube)
col_collection_1.objects.link(ob_cube_001)

# ---- scene / render settings (as saved in the file)
scene.frame_start = 1; scene.frame_end = 250; scene.frame_set(1)
scene.render.engine = 'BLENDER_EEVEE_NEXT'
scene.render.resolution_percentage = 50
scene.render.dither_intensity = 0.0
scene.cycles.use_denoising = False
scene.cycles.samples = 10
scene.cycles.sampling_pattern = 'TABULATED_SOBOL'
scene.cycles.light_sampling_threshold = 0.0
scene.cycles.use_adaptive_sampling = False
scene.cycles.use_light_tree = False
scene.cycles.blur_glossy = 0.0
scene.cycles.pixel_filter_type = 'GAUSSIAN'
scene.cycles.sample_clamp_indirect = 0.0
scene.view_settings.view_transform = 'Standard'
bpy.context.view_layer.update()

# ---- added for rendering (the .blend has no active camera and no usable light): camera, sun
cam_auto = bpy.data.cameras.new('AutoCamera')
cam_auto.lens = 50.0
cam_auto.sensor_width = 36.0
cam_auto.clip_end = 1000.0
ob_auto_camera = bpy.data.objects.new('AutoCamera', cam_auto)
scene.collection.objects.link(ob_auto_camera)
ob_auto_camera.location = (2.47325, -3.01113, 1.93159)
ob_auto_camera.rotation_euler = (1.09748, -7.21219e-08, 0.694738)
scene.camera = ob_auto_camera
light_auto_sun = bpy.data.lights.new('AutoSun', 'SUN')
light_auto_sun.energy = 3.0
light_auto_sun.angle = 0.0523599
ob_auto_sun = bpy.data.objects.new('AutoSun', light_auto_sun)
scene.collection.objects.link(ob_auto_sun)
ob_auto_sun.rotation_euler = (0.872665, 0.174533, 0.523599)
bpy.context.view_layer.update()
